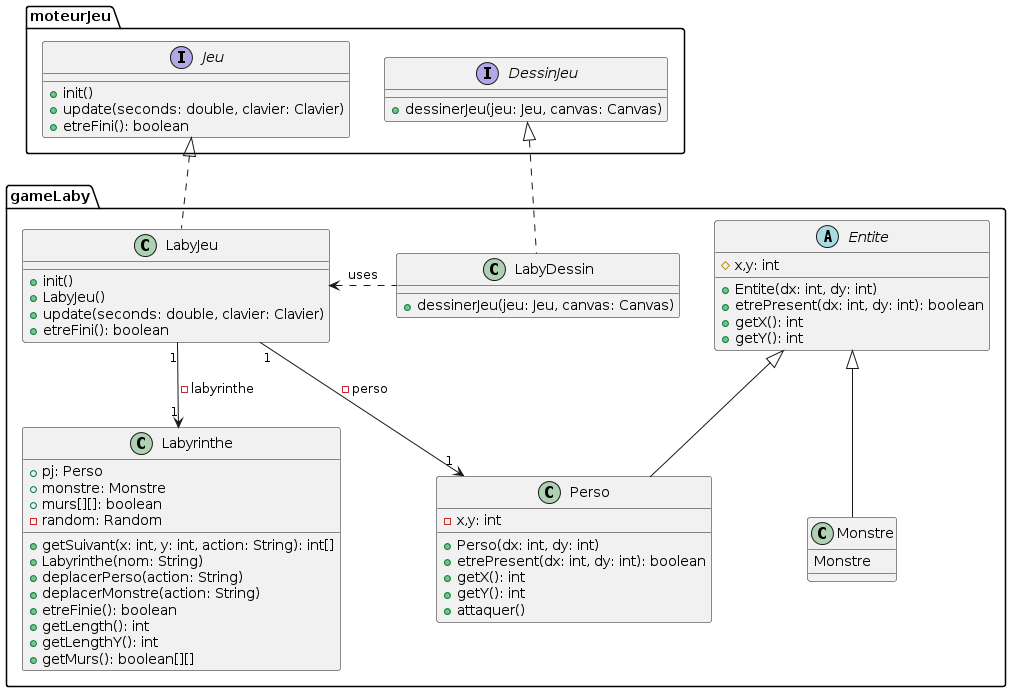

The diagram above was rendered by PlantUML. Its source (embedded in the PNG):
@startuml
package moteurJeu {

interface Jeu{
+ init()
+ update(seconds: double, clavier: Clavier)
+ etreFini(): boolean
}


interface DessinJeu {
+ dessinerJeu(jeu: Jeu, canvas: Canvas)
}
}

package gameLaby{

class LabyJeu{
+ init()
+ LabyJeu()
+ update(seconds: double, clavier: Clavier)
+ etreFini(): boolean
}

Jeu <|.. LabyJeu

class Labyrinthe{
+ pj: Perso
+ monstre: Monstre
+ murs[][]: boolean
- random: Random
+ getSuivant(x: int, y: int, action: String): int[]
+ Labyrinthe(nom: String)
+ deplacerPerso(action: String)
+ deplacerMonstre(action: String)
+ etreFinie(): boolean
+ getLength(): int
+ getLengthY(): int
+ getMurs(): boolean[][]
}

LabyJeu "1" --> "1" Labyrinthe : -labyrinthe

class Perso{
- x,y: int
+ Perso(dx: int, dy: int)
+ etrePresent(dx: int, dy: int): boolean
+ getX(): int
+ getY(): int
+ attaquer()
}

class Monstre{
Monstre
}

abstract class Entite{
# x,y: int
+ Entite(dx: int, dy: int)
+ etrePresent(dx: int, dy: int): boolean
+ getX(): int
+ getY(): int
}

Entite <|-- Perso
Entite <|-- Monstre


LabyJeu "1" --> "1" Perso : -perso


class LabyDessin{
+ dessinerJeu(jeu: Jeu, canvas: Canvas)
}

DessinJeu <|.. LabyDessin
LabyJeu <. LabyDessin:uses
}
@enduml